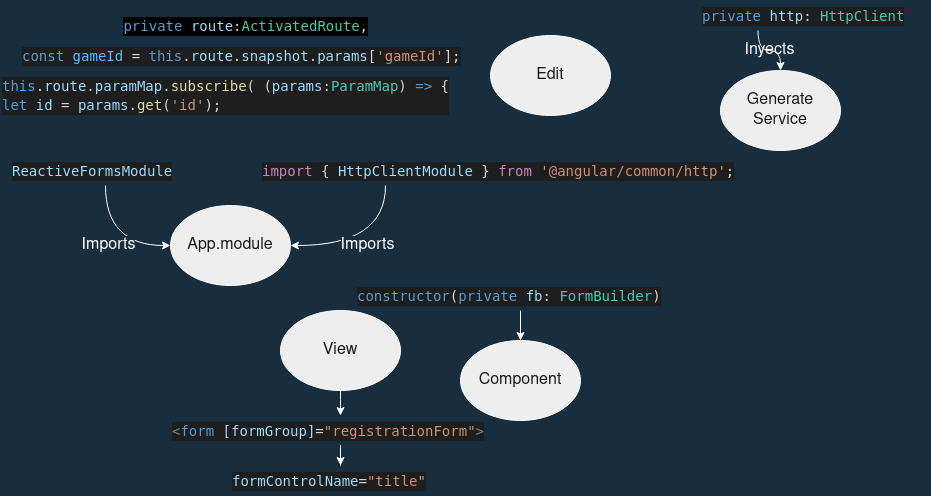

The diagram above was exported from draw.io. Its source (the exported page's mxGraphModel, read from the mxfile embedded in the PNG):
<mxGraphModel dx="1247" dy="1682" grid="1" gridSize="10" guides="1" tooltips="1" connect="1" arrows="1" fold="1" page="1" pageScale="1" pageWidth="827" pageHeight="1169" background="#182E3E" math="0" shadow="0">
  <root>
    <mxCell id="0" />
    <mxCell id="1" parent="0" />
    <mxCell id="2" value="App.module" style="ellipse;whiteSpace=wrap;html=1;fontSize=16;fillColor=#EEEEEE;strokeColor=#FFFFFF;fontColor=#1A1A1A;" vertex="1" parent="1">
      <mxGeometry x="910" y="565" width="120" height="80" as="geometry" />
    </mxCell>
    <mxCell id="3" value="Imports" style="edgeStyle=orthogonalEdgeStyle;rounded=0;orthogonalLoop=1;jettySize=auto;html=1;entryX=0;entryY=0.5;entryDx=0;entryDy=0;fontSize=16;exitX=0.5;exitY=1;exitDx=0;exitDy=0;curved=1;labelBackgroundColor=#182E3E;strokeColor=#FFFFFF;fontColor=#FFFFFF;" edge="1" source="4" target="2" parent="1">
      <mxGeometry relative="1" as="geometry" />
    </mxCell>
    <mxCell id="4" value="&lt;div style=&quot;color: rgb(212, 212, 212); background-color: rgb(30, 30, 30); font-family: &amp;quot;Droid Sans Mono&amp;quot;, &amp;quot;monospace&amp;quot;, monospace; font-weight: normal; font-size: 14px; line-height: 19px;&quot;&gt;&lt;div&gt;&lt;span style=&quot;color: #9cdcfe;&quot;&gt;ReactiveFormsModule&lt;/span&gt;&lt;/div&gt;&lt;/div&gt;" style="text;whiteSpace=wrap;html=1;fontSize=16;fontColor=#1A1A1A;" vertex="1" parent="1">
      <mxGeometry x="750" y="515" width="190" height="30" as="geometry" />
    </mxCell>
    <mxCell id="5" value="Component" style="ellipse;whiteSpace=wrap;html=1;fontSize=16;fillColor=#EEEEEE;strokeColor=#FFFFFF;fontColor=#1A1A1A;" vertex="1" parent="1">
      <mxGeometry x="1200" y="700" width="120" height="80" as="geometry" />
    </mxCell>
    <mxCell id="6" style="edgeStyle=orthogonalEdgeStyle;rounded=0;orthogonalLoop=1;jettySize=auto;html=1;exitX=0.5;exitY=1;exitDx=0;exitDy=0;strokeColor=#FFFFFF;" edge="1" source="7" target="20" parent="1">
      <mxGeometry relative="1" as="geometry" />
    </mxCell>
    <mxCell id="7" value="&lt;div style=&quot;color: rgb(212, 212, 212); background-color: rgb(30, 30, 30); font-family: &amp;quot;Droid Sans Mono&amp;quot;, &amp;quot;monospace&amp;quot;, monospace; font-weight: normal; font-size: 14px; line-height: 19px;&quot;&gt;&lt;div&gt;&lt;span style=&quot;color: #d4d4d4;&quot;&gt;  &lt;/span&gt;&lt;span style=&quot;color: #808080;&quot;&gt;&amp;lt;&lt;/span&gt;&lt;span style=&quot;color: #569cd6;&quot;&gt;form&lt;/span&gt;&lt;span style=&quot;color: #d4d4d4;&quot;&gt; &lt;/span&gt;&lt;span style=&quot;color: #9cdcfe;&quot;&gt;[formGroup]&lt;/span&gt;&lt;span style=&quot;color: #d4d4d4;&quot;&gt;=&lt;/span&gt;&lt;span style=&quot;color: #ce9178;&quot;&gt;&quot;registrationForm&quot;&lt;/span&gt;&lt;span style=&quot;color: #808080;&quot;&gt;&amp;gt;&lt;/span&gt;&lt;/div&gt;&lt;/div&gt;" style="text;whiteSpace=wrap;html=1;fontSize=16;fontColor=#1A1A1A;" vertex="1" parent="1">
      <mxGeometry x="910" y="775" width="340" height="30" as="geometry" />
    </mxCell>
    <mxCell id="8" style="edgeStyle=orthogonalEdgeStyle;curved=1;rounded=0;orthogonalLoop=1;jettySize=auto;html=1;exitX=0.5;exitY=1;exitDx=0;exitDy=0;fontSize=16;labelBackgroundColor=#182E3E;strokeColor=#FFFFFF;fontColor=#FFFFFF;" edge="1" source="9" target="7" parent="1">
      <mxGeometry relative="1" as="geometry" />
    </mxCell>
    <mxCell id="9" value="View" style="ellipse;whiteSpace=wrap;html=1;fontSize=16;fillColor=#EEEEEE;strokeColor=#FFFFFF;fontColor=#1A1A1A;" vertex="1" parent="1">
      <mxGeometry x="1020" y="670" width="120" height="80" as="geometry" />
    </mxCell>
    <mxCell id="10" style="edgeStyle=orthogonalEdgeStyle;rounded=0;orthogonalLoop=1;jettySize=auto;html=1;strokeColor=#FFFFFF;" edge="1" source="11" target="5" parent="1">
      <mxGeometry relative="1" as="geometry" />
    </mxCell>
    <mxCell id="11" value="&lt;div style=&quot;color: rgb(212, 212, 212); background-color: rgb(30, 30, 30); font-family: &amp;quot;Droid Sans Mono&amp;quot;, &amp;quot;monospace&amp;quot;, monospace; font-weight: normal; font-size: 14px; line-height: 19px;&quot;&gt;&lt;div&gt;&lt;span style=&quot;color: #569cd6;&quot;&gt;constructor&lt;/span&gt;&lt;span style=&quot;color: #d4d4d4;&quot;&gt;(&lt;/span&gt;&lt;span style=&quot;color: #569cd6;&quot;&gt;private&lt;/span&gt;&lt;span style=&quot;color: #d4d4d4;&quot;&gt; &lt;/span&gt;&lt;span style=&quot;color: #9cdcfe;&quot;&gt;fb&lt;/span&gt;&lt;span style=&quot;color: #d4d4d4;&quot;&gt;: &lt;/span&gt;&lt;span style=&quot;color: #4ec9b0;&quot;&gt;FormBuilder&lt;/span&gt;&lt;span style=&quot;color: #d4d4d4;&quot;&gt;)&lt;/span&gt;&lt;/div&gt;&lt;/div&gt;" style="text;whiteSpace=wrap;html=1;fontSize=16;fontColor=#1A1A1A;" vertex="1" parent="1">
      <mxGeometry x="1095" y="640" width="330" height="30" as="geometry" />
    </mxCell>
    <mxCell id="12" value="Edit" style="ellipse;whiteSpace=wrap;html=1;rounded=0;sketch=0;fontSize=16;fontColor=#1A1A1A;strokeColor=#FFFFFF;fillColor=#EEEEEE;" vertex="1" parent="1">
      <mxGeometry x="1230" y="395" width="120" height="80" as="geometry" />
    </mxCell>
    <mxCell id="13" value="Generate Service" style="ellipse;whiteSpace=wrap;html=1;rounded=0;sketch=0;fontSize=16;fontColor=#1A1A1A;strokeColor=#FFFFFF;fillColor=#EEEEEE;" vertex="1" parent="1">
      <mxGeometry x="1460" y="430" width="120" height="80" as="geometry" />
    </mxCell>
    <mxCell id="14" value="&lt;div style=&quot;color: rgb(212, 212, 212); background-color: rgb(30, 30, 30); font-family: &amp;quot;Droid Sans Mono&amp;quot;, &amp;quot;monospace&amp;quot;, monospace; font-weight: normal; font-size: 14px; line-height: 19px;&quot;&gt;&lt;div&gt;&lt;span style=&quot;color: #c586c0;&quot;&gt;import&lt;/span&gt;&lt;span style=&quot;color: #d4d4d4;&quot;&gt; { &lt;/span&gt;&lt;span style=&quot;color: #9cdcfe;&quot;&gt;HttpClientModule&lt;/span&gt;&lt;span style=&quot;color: #d4d4d4;&quot;&gt; } &lt;/span&gt;&lt;span style=&quot;color: #c586c0;&quot;&gt;from&lt;/span&gt;&lt;span style=&quot;color: #d4d4d4;&quot;&gt; &lt;/span&gt;&lt;span style=&quot;color: #ce9178;&quot;&gt;'@angular/common/http'&lt;/span&gt;&lt;span style=&quot;color: #d4d4d4;&quot;&gt;;&lt;/span&gt;&lt;/div&gt;&lt;/div&gt;" style="text;whiteSpace=wrap;html=1;fontSize=16;fontColor=#1A1A1A;" vertex="1" parent="1">
      <mxGeometry x="1000" y="515" width="500" height="30" as="geometry" />
    </mxCell>
    <mxCell id="15" value="Imports" style="edgeStyle=orthogonalEdgeStyle;rounded=0;orthogonalLoop=1;jettySize=auto;html=1;entryX=1;entryY=0.5;entryDx=0;entryDy=0;fontSize=16;exitX=0.25;exitY=1;exitDx=0;exitDy=0;curved=1;labelBackgroundColor=#182E3E;strokeColor=#FFFFFF;fontColor=#FFFFFF;" edge="1" source="14" target="2" parent="1">
      <mxGeometry relative="1" as="geometry">
        <mxPoint x="1060" y="585" as="sourcePoint" />
        <mxPoint x="1109" y="645" as="targetPoint" />
      </mxGeometry>
    </mxCell>
    <mxCell id="16" value="Inyects" style="edgeStyle=orthogonalEdgeStyle;curved=1;rounded=1;sketch=0;orthogonalLoop=1;jettySize=auto;html=1;exitX=0.25;exitY=1;exitDx=0;exitDy=0;entryX=0.5;entryY=0;entryDx=0;entryDy=0;labelBackgroundColor=none;fontSize=16;fontColor=#FFFFFF;endArrow=classic;endFill=1;strokeColor=#FFFFFF;" edge="1" source="17" target="13" parent="1">
      <mxGeometry relative="1" as="geometry" />
    </mxCell>
    <mxCell id="17" value="&lt;div style=&quot;color: rgb(212, 212, 212); background-color: rgb(30, 30, 30); font-family: &amp;quot;Droid Sans Mono&amp;quot;, &amp;quot;monospace&amp;quot;, monospace; font-weight: normal; font-size: 14px; line-height: 19px;&quot;&gt;&lt;div&gt;&lt;span style=&quot;color: #569cd6;&quot;&gt;private&lt;/span&gt;&lt;span style=&quot;color: #d4d4d4;&quot;&gt; &lt;/span&gt;&lt;span style=&quot;color: #9cdcfe;&quot;&gt;http&lt;/span&gt;&lt;span style=&quot;color: #d4d4d4;&quot;&gt;: &lt;/span&gt;&lt;span style=&quot;color: #4ec9b0;&quot;&gt;HttpClient&lt;/span&gt;&lt;/div&gt;&lt;/div&gt;" style="text;whiteSpace=wrap;html=1;fontSize=16;fontColor=#1A1A1A;" vertex="1" parent="1">
      <mxGeometry x="1440" y="360" width="230" height="30" as="geometry" />
    </mxCell>
    <mxCell id="18" value="&lt;div style=&quot;color: rgb(212, 212, 212); font-family: &amp;quot;Droid Sans Mono&amp;quot;, &amp;quot;monospace&amp;quot;, monospace; font-weight: normal; font-size: 14px; line-height: 19px;&quot;&gt;&lt;div&gt;&lt;span style=&quot;color: #d4d4d4;&quot;&gt; &lt;/span&gt;&lt;span style=&quot;color: #569cd6;&quot;&gt;private&lt;/span&gt;&lt;span style=&quot;color: #d4d4d4;&quot;&gt; &lt;/span&gt;&lt;span style=&quot;color: #9cdcfe;&quot;&gt;route&lt;/span&gt;&lt;span style=&quot;color: #d4d4d4;&quot;&gt;:&lt;/span&gt;&lt;span style=&quot;color: #4ec9b0;&quot;&gt;ActivatedRoute&lt;/span&gt;&lt;span style=&quot;color: #d4d4d4;&quot;&gt;,&lt;/span&gt;&lt;/div&gt;&lt;/div&gt;" style="text;whiteSpace=wrap;html=1;fontSize=16;fontColor=#1A1A1A;align=right;labelBackgroundColor=#000000;horizontal=1;" vertex="1" parent="1">
      <mxGeometry x="840" y="370" width="270" height="30" as="geometry" />
    </mxCell>
    <mxCell id="19" value="&lt;div style=&quot;color: rgb(212, 212, 212); background-color: rgb(30, 30, 30); font-family: &amp;quot;Droid Sans Mono&amp;quot;, &amp;quot;monospace&amp;quot;, monospace; font-weight: normal; font-size: 14px; line-height: 19px;&quot;&gt;&lt;div&gt;&lt;span style=&quot;color: #d4d4d4;&quot;&gt; &lt;/span&gt;&lt;span style=&quot;color: #569cd6;&quot;&gt;const&lt;/span&gt;&lt;span style=&quot;color: #d4d4d4;&quot;&gt; &lt;/span&gt;&lt;span style=&quot;color: #4fc1ff;&quot;&gt;gameId&lt;/span&gt;&lt;span style=&quot;color: #d4d4d4;&quot;&gt; = &lt;/span&gt;&lt;span style=&quot;color: #569cd6;&quot;&gt;this&lt;/span&gt;&lt;span style=&quot;color: #d4d4d4;&quot;&gt;.&lt;/span&gt;&lt;span style=&quot;color: #9cdcfe;&quot;&gt;route&lt;/span&gt;&lt;span style=&quot;color: #d4d4d4;&quot;&gt;.&lt;/span&gt;&lt;span style=&quot;color: #9cdcfe;&quot;&gt;snapshot&lt;/span&gt;&lt;span style=&quot;color: #d4d4d4;&quot;&gt;.&lt;/span&gt;&lt;span style=&quot;color: #9cdcfe;&quot;&gt;params&lt;/span&gt;&lt;span style=&quot;color: #d4d4d4;&quot;&gt;[&lt;/span&gt;&lt;span style=&quot;color: #ce9178;&quot;&gt;'gameId'&lt;/span&gt;&lt;span style=&quot;color: #d4d4d4;&quot;&gt;];&lt;/span&gt;&lt;/div&gt;&lt;/div&gt;" style="text;whiteSpace=wrap;html=1;fontSize=16;fontColor=#1A1A1A;" vertex="1" parent="1">
      <mxGeometry x="760" y="400" width="460" height="30" as="geometry" />
    </mxCell>
    <mxCell id="20" value="&lt;div style=&quot;color: rgb(212, 212, 212); background-color: rgb(30, 30, 30); font-family: &amp;quot;Droid Sans Mono&amp;quot;, &amp;quot;monospace&amp;quot;, monospace; font-weight: normal; font-size: 14px; line-height: 19px;&quot;&gt;&lt;div&gt;&lt;span style=&quot;color: #9cdcfe;&quot;&gt;formControlName&lt;/span&gt;&lt;span style=&quot;color: #d4d4d4;&quot;&gt;=&lt;/span&gt;&lt;span style=&quot;color: #ce9178;&quot;&gt;&quot;title&quot;&lt;/span&gt;&lt;/div&gt;&lt;/div&gt;" style="text;whiteSpace=wrap;html=1;" vertex="1" parent="1">
      <mxGeometry x="970" y="825" width="220" height="30" as="geometry" />
    </mxCell>
    <mxCell id="21" value="&lt;div style=&quot;color: rgb(212, 212, 212); background-color: rgb(30, 30, 30); font-family: &amp;quot;Droid Sans Mono&amp;quot;, &amp;quot;monospace&amp;quot;, monospace; font-weight: normal; font-size: 14px; line-height: 19px;&quot;&gt;&lt;div&gt;&lt;span style=&quot;color: #569cd6;&quot;&gt;this&lt;/span&gt;&lt;span style=&quot;color: #d4d4d4;&quot;&gt;.&lt;/span&gt;&lt;span style=&quot;color: #9cdcfe;&quot;&gt;route&lt;/span&gt;&lt;span style=&quot;color: #d4d4d4;&quot;&gt;.&lt;/span&gt;&lt;span style=&quot;color: #9cdcfe;&quot;&gt;paramMap&lt;/span&gt;&lt;span style=&quot;color: #d4d4d4;&quot;&gt;.&lt;/span&gt;&lt;span style=&quot;color: #dcdcaa;&quot;&gt;subscribe&lt;/span&gt;&lt;span style=&quot;color: #d4d4d4;&quot;&gt;( (&lt;/span&gt;&lt;span style=&quot;color: #9cdcfe;&quot;&gt;params&lt;/span&gt;&lt;span style=&quot;color: #d4d4d4;&quot;&gt;:&lt;/span&gt;&lt;span style=&quot;color: #4ec9b0;&quot;&gt;ParamMap&lt;/span&gt;&lt;span style=&quot;color: #d4d4d4;&quot;&gt;) &lt;/span&gt;&lt;span style=&quot;color: #569cd6;&quot;&gt;=&amp;gt;&lt;/span&gt;&lt;span style=&quot;color: #d4d4d4;&quot;&gt; {&lt;/span&gt;&lt;/div&gt;&lt;div&gt;&lt;span style=&quot;color: #d4d4d4;&quot;&gt;      &lt;/span&gt;&lt;span style=&quot;color: #569cd6;&quot;&gt;let&lt;/span&gt;&lt;span style=&quot;color: #d4d4d4;&quot;&gt; &lt;/span&gt;&lt;span style=&quot;color: #9cdcfe;&quot;&gt;id&lt;/span&gt;&lt;span style=&quot;color: #d4d4d4;&quot;&gt; = &lt;/span&gt;&lt;span style=&quot;color: #9cdcfe;&quot;&gt;params&lt;/span&gt;&lt;span style=&quot;color: #d4d4d4;&quot;&gt;.&lt;/span&gt;&lt;span style=&quot;color: #dcdcaa;&quot;&gt;get&lt;/span&gt;&lt;span style=&quot;color: #d4d4d4;&quot;&gt;(&lt;/span&gt;&lt;span style=&quot;color: #ce9178;&quot;&gt;'id'&lt;/span&gt;&lt;span style=&quot;color: #d4d4d4;&quot;&gt;);&lt;/span&gt;&lt;/div&gt;&lt;/div&gt;" style="text;whiteSpace=wrap;html=1;" vertex="1" parent="1">
      <mxGeometry x="740" y="430" width="470" height="50" as="geometry" />
    </mxCell>
  </root>
</mxGraphModel>